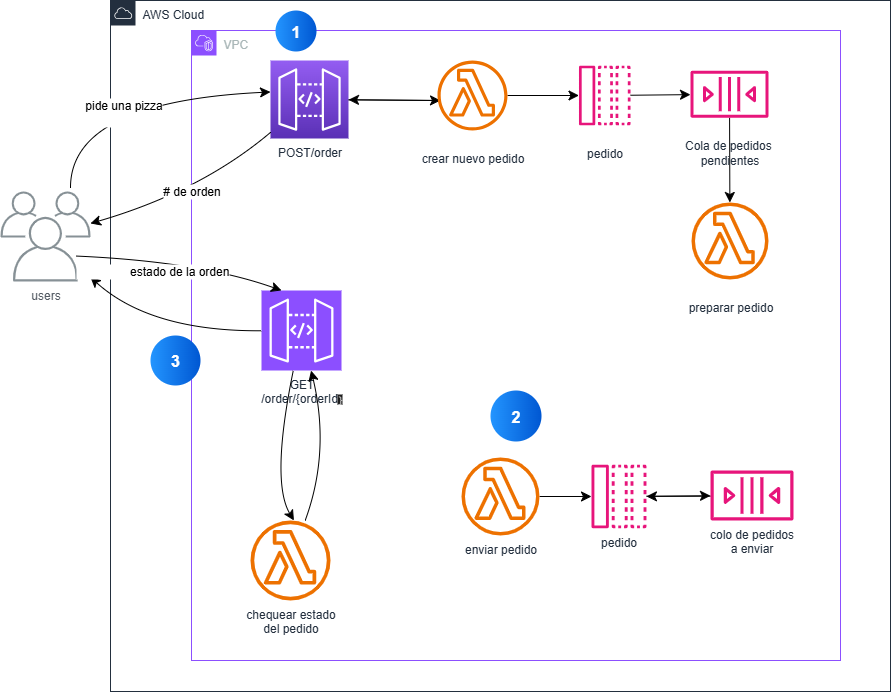

The diagram above was exported from draw.io. Its source (the exported page's mxGraphModel, read from the mxfile embedded in the PNG):
<mxGraphModel dx="1538" dy="752" grid="1" gridSize="10" guides="1" tooltips="1" connect="1" arrows="1" fold="1" page="1" pageScale="1" pageWidth="1169" pageHeight="827" math="0" shadow="0">
  <root>
    <mxCell id="0" />
    <mxCell id="1" parent="0" />
    <mxCell id="aTGdK35LoIccOWST2LLM-13" value="" style="edgeStyle=none;curved=1;rounded=0;orthogonalLoop=1;jettySize=auto;html=1;fontSize=12;startSize=8;endSize=8;" parent="1" edge="1">
      <mxGeometry relative="1" as="geometry">
        <mxPoint x="646.5" y="158" as="sourcePoint" />
        <mxPoint x="646.5" y="158" as="targetPoint" />
      </mxGeometry>
    </mxCell>
    <mxCell id="aTGdK35LoIccOWST2LLM-70" value="AWS Cloud" style="points=[[0,0],[0.25,0],[0.5,0],[0.75,0],[1,0],[1,0.25],[1,0.5],[1,0.75],[1,1],[0.75,1],[0.5,1],[0.25,1],[0,1],[0,0.75],[0,0.5],[0,0.25]];outlineConnect=0;gradientColor=none;html=1;whiteSpace=wrap;fontSize=12;fontStyle=0;container=1;pointerEvents=0;collapsible=0;recursiveResize=0;shape=mxgraph.aws4.group;grIcon=mxgraph.aws4.group_aws_cloud;strokeColor=#232F3E;fillColor=none;verticalAlign=top;align=left;spacingLeft=30;fontColor=#232F3E;dashed=0;" parent="1" vertex="1">
      <mxGeometry x="280" y="29" width="780" height="691" as="geometry" />
    </mxCell>
    <mxCell id="aTGdK35LoIccOWST2LLM-82" value="VPC" style="points=[[0,0],[0.25,0],[0.5,0],[0.75,0],[1,0],[1,0.25],[1,0.5],[1,0.75],[1,1],[0.75,1],[0.5,1],[0.25,1],[0,1],[0,0.75],[0,0.5],[0,0.25]];outlineConnect=0;gradientColor=none;html=1;whiteSpace=wrap;fontSize=12;fontStyle=0;container=1;pointerEvents=0;collapsible=0;recursiveResize=0;shape=mxgraph.aws4.group;grIcon=mxgraph.aws4.group_vpc2;strokeColor=#8C4FFF;fillColor=none;verticalAlign=top;align=left;spacingLeft=30;fontColor=#AAB7B8;dashed=0;" parent="aTGdK35LoIccOWST2LLM-70" vertex="1">
      <mxGeometry x="81" y="30" width="649" height="630" as="geometry" />
    </mxCell>
    <mxCell id="UEzPUAAOIrF-is8g5C7q-114" value="POST/order" style="outlineConnect=0;fontColor=#232F3E;gradientColor=#945DF2;gradientDirection=north;fillColor=#5A30B5;strokeColor=#ffffff;dashed=0;verticalLabelPosition=bottom;verticalAlign=top;align=center;html=1;fontSize=12;fontStyle=0;aspect=fixed;shape=mxgraph.aws4.resourceIcon;resIcon=mxgraph.aws4.api_gateway;labelBackgroundColor=#ffffff;" parent="aTGdK35LoIccOWST2LLM-82" vertex="1">
      <mxGeometry x="79" y="30" width="78" height="78" as="geometry" />
    </mxCell>
    <mxCell id="yK-Vv_G9gMQa-SUPpatR-13" style="edgeStyle=none;curved=1;rounded=0;orthogonalLoop=1;jettySize=auto;html=1;fontSize=12;startSize=8;endSize=8;" edge="1" parent="aTGdK35LoIccOWST2LLM-82" target="UEzPUAAOIrF-is8g5C7q-114">
      <mxGeometry relative="1" as="geometry">
        <mxPoint x="249" y="70" as="sourcePoint" />
      </mxGeometry>
    </mxCell>
    <mxCell id="yK-Vv_G9gMQa-SUPpatR-11" style="edgeStyle=none;curved=1;rounded=0;orthogonalLoop=1;jettySize=auto;html=1;entryX=0;entryY=0.5;entryDx=0;entryDy=0;entryPerimeter=0;fontSize=12;startSize=8;endSize=8;" edge="1" parent="aTGdK35LoIccOWST2LLM-82" source="UEzPUAAOIrF-is8g5C7q-114">
      <mxGeometry relative="1" as="geometry">
        <mxPoint x="249" y="70" as="targetPoint" />
      </mxGeometry>
    </mxCell>
    <mxCell id="yK-Vv_G9gMQa-SUPpatR-21" style="edgeStyle=none;curved=1;rounded=0;orthogonalLoop=1;jettySize=auto;html=1;fontSize=12;startSize=8;endSize=8;" edge="1" parent="aTGdK35LoIccOWST2LLM-82" source="yK-Vv_G9gMQa-SUPpatR-16" target="yK-Vv_G9gMQa-SUPpatR-18">
      <mxGeometry relative="1" as="geometry" />
    </mxCell>
    <mxCell id="yK-Vv_G9gMQa-SUPpatR-16" value="&lt;div&gt;&lt;br&gt;&lt;/div&gt;crear nuevo pedido" style="sketch=0;outlineConnect=0;fontColor=#232F3E;gradientColor=none;fillColor=#ED7100;strokeColor=none;dashed=0;verticalLabelPosition=bottom;verticalAlign=top;align=center;html=1;fontSize=12;fontStyle=0;aspect=fixed;pointerEvents=1;shape=mxgraph.aws4.lambda_function;" vertex="1" parent="aTGdK35LoIccOWST2LLM-82">
      <mxGeometry x="246" y="30" width="70" height="70" as="geometry" />
    </mxCell>
    <mxCell id="yK-Vv_G9gMQa-SUPpatR-45" style="edgeStyle=none;curved=1;rounded=0;orthogonalLoop=1;jettySize=auto;html=1;fontSize=12;startSize=8;endSize=8;" edge="1" parent="aTGdK35LoIccOWST2LLM-82" source="yK-Vv_G9gMQa-SUPpatR-17" target="yK-Vv_G9gMQa-SUPpatR-42">
      <mxGeometry relative="1" as="geometry" />
    </mxCell>
    <mxCell id="yK-Vv_G9gMQa-SUPpatR-17" value="&lt;div&gt;&lt;br&gt;&lt;/div&gt;&lt;div&gt;Cola de pedidos&amp;nbsp;&lt;/div&gt;&lt;div&gt;pendientes&lt;/div&gt;" style="sketch=0;outlineConnect=0;fontColor=#232F3E;gradientColor=none;fillColor=#E7157B;strokeColor=none;dashed=0;verticalLabelPosition=bottom;verticalAlign=top;align=center;html=1;fontSize=12;fontStyle=0;aspect=fixed;pointerEvents=1;shape=mxgraph.aws4.queue;" vertex="1" parent="aTGdK35LoIccOWST2LLM-82">
      <mxGeometry x="499" y="40.240000000000016" width="78" height="47" as="geometry" />
    </mxCell>
    <mxCell id="yK-Vv_G9gMQa-SUPpatR-23" style="edgeStyle=none;curved=1;rounded=0;orthogonalLoop=1;jettySize=auto;html=1;fontSize=12;startSize=8;endSize=8;" edge="1" parent="aTGdK35LoIccOWST2LLM-82" source="yK-Vv_G9gMQa-SUPpatR-18" target="yK-Vv_G9gMQa-SUPpatR-17">
      <mxGeometry relative="1" as="geometry" />
    </mxCell>
    <mxCell id="yK-Vv_G9gMQa-SUPpatR-18" value="&lt;div&gt;&lt;br&gt;&lt;/div&gt;&lt;div&gt;pedido&lt;/div&gt;" style="sketch=0;outlineConnect=0;fontColor=#232F3E;gradientColor=none;fillColor=#E7157B;strokeColor=none;dashed=0;verticalLabelPosition=bottom;verticalAlign=top;align=center;html=1;fontSize=12;fontStyle=0;aspect=fixed;pointerEvents=1;shape=mxgraph.aws4.message;" vertex="1" parent="aTGdK35LoIccOWST2LLM-82">
      <mxGeometry x="387.48" y="35" width="51.54" height="60" as="geometry" />
    </mxCell>
    <mxCell id="yK-Vv_G9gMQa-SUPpatR-42" value="&lt;div&gt;&lt;br&gt;&lt;/div&gt;&lt;div&gt;preparar pedido&lt;/div&gt;" style="sketch=0;outlineConnect=0;fontColor=#232F3E;gradientColor=none;fillColor=#ED7100;strokeColor=none;dashed=0;verticalLabelPosition=bottom;verticalAlign=top;align=center;html=1;fontSize=12;fontStyle=0;aspect=fixed;pointerEvents=1;shape=mxgraph.aws4.lambda_function;" vertex="1" parent="aTGdK35LoIccOWST2LLM-82">
      <mxGeometry x="500" y="172" width="77" height="77" as="geometry" />
    </mxCell>
    <mxCell id="yK-Vv_G9gMQa-SUPpatR-48" style="edgeStyle=none;curved=1;rounded=0;orthogonalLoop=1;jettySize=auto;html=1;fontSize=12;startSize=8;endSize=8;" edge="1" parent="aTGdK35LoIccOWST2LLM-82" source="yK-Vv_G9gMQa-SUPpatR-46" target="yK-Vv_G9gMQa-SUPpatR-47">
      <mxGeometry relative="1" as="geometry" />
    </mxCell>
    <mxCell id="yK-Vv_G9gMQa-SUPpatR-46" value="enviar pedido" style="sketch=0;outlineConnect=0;fontColor=#232F3E;gradientColor=none;fillColor=#ED7100;strokeColor=none;dashed=0;verticalLabelPosition=bottom;verticalAlign=top;align=center;html=1;fontSize=12;fontStyle=0;aspect=fixed;pointerEvents=1;shape=mxgraph.aws4.lambda_function;" vertex="1" parent="aTGdK35LoIccOWST2LLM-82">
      <mxGeometry x="270" y="427" width="78" height="78" as="geometry" />
    </mxCell>
    <mxCell id="yK-Vv_G9gMQa-SUPpatR-47" value="pedido" style="sketch=0;outlineConnect=0;fontColor=#232F3E;gradientColor=none;fillColor=#E7157B;strokeColor=none;dashed=0;verticalLabelPosition=bottom;verticalAlign=top;align=center;html=1;fontSize=12;fontStyle=0;aspect=fixed;pointerEvents=1;shape=mxgraph.aws4.message;" vertex="1" parent="aTGdK35LoIccOWST2LLM-82">
      <mxGeometry x="400" y="434" width="54.95" height="63.98" as="geometry" />
    </mxCell>
    <mxCell id="yK-Vv_G9gMQa-SUPpatR-61" value="" style="edgeStyle=none;curved=1;rounded=0;orthogonalLoop=1;jettySize=auto;html=1;fontSize=12;startSize=8;endSize=8;" edge="1" parent="aTGdK35LoIccOWST2LLM-82" target="yK-Vv_G9gMQa-SUPpatR-47">
      <mxGeometry relative="1" as="geometry">
        <mxPoint x="519" y="465.682426906563" as="sourcePoint" />
      </mxGeometry>
    </mxCell>
    <mxCell id="yK-Vv_G9gMQa-SUPpatR-50" style="edgeStyle=none;curved=1;rounded=0;orthogonalLoop=1;jettySize=auto;html=1;entryX=0;entryY=0.5;entryDx=0;entryDy=0;entryPerimeter=0;fontSize=12;startSize=8;endSize=8;" edge="1" parent="aTGdK35LoIccOWST2LLM-82" source="yK-Vv_G9gMQa-SUPpatR-47">
      <mxGeometry relative="1" as="geometry">
        <mxPoint x="519" y="465.25" as="targetPoint" />
      </mxGeometry>
    </mxCell>
    <mxCell id="yK-Vv_G9gMQa-SUPpatR-51" value="GET&lt;div&gt;/order/{orderId&lt;span style=&quot;background-color: rgb(30, 30, 30); color: rgb(212, 212, 212); font-family: Consolas, &amp;quot;Courier New&amp;quot;, monospace; font-size: 9px; white-space-collapse: preserve;&quot;&gt;}&lt;/span&gt;&lt;/div&gt;" style="sketch=0;points=[[0,0,0],[0.25,0,0],[0.5,0,0],[0.75,0,0],[1,0,0],[0,1,0],[0.25,1,0],[0.5,1,0],[0.75,1,0],[1,1,0],[0,0.25,0],[0,0.5,0],[0,0.75,0],[1,0.25,0],[1,0.5,0],[1,0.75,0]];outlineConnect=0;fontColor=#232F3E;fillColor=#8C4FFF;strokeColor=#ffffff;dashed=0;verticalLabelPosition=bottom;verticalAlign=top;align=center;html=1;fontSize=12;fontStyle=0;aspect=fixed;shape=mxgraph.aws4.resourceIcon;resIcon=mxgraph.aws4.api_gateway;" vertex="1" parent="aTGdK35LoIccOWST2LLM-82">
      <mxGeometry x="70" y="260" width="80" height="80" as="geometry" />
    </mxCell>
    <mxCell id="yK-Vv_G9gMQa-SUPpatR-60" style="edgeStyle=none;curved=1;rounded=0;orthogonalLoop=1;jettySize=auto;html=1;fontSize=12;startSize=8;endSize=8;" edge="1" parent="aTGdK35LoIccOWST2LLM-82" source="yK-Vv_G9gMQa-SUPpatR-56" target="yK-Vv_G9gMQa-SUPpatR-51">
      <mxGeometry relative="1" as="geometry">
        <Array as="points">
          <mxPoint x="139" y="421" />
        </Array>
      </mxGeometry>
    </mxCell>
    <mxCell id="yK-Vv_G9gMQa-SUPpatR-56" value="chequear estado&lt;div&gt;del pedido&lt;/div&gt;" style="sketch=0;outlineConnect=0;fontColor=#232F3E;gradientColor=none;fillColor=#ED7100;strokeColor=none;dashed=0;verticalLabelPosition=bottom;verticalAlign=top;align=center;html=1;fontSize=12;fontStyle=0;aspect=fixed;pointerEvents=1;shape=mxgraph.aws4.lambda_function;" vertex="1" parent="aTGdK35LoIccOWST2LLM-82">
      <mxGeometry x="59" y="490" width="80" height="80" as="geometry" />
    </mxCell>
    <mxCell id="yK-Vv_G9gMQa-SUPpatR-58" style="edgeStyle=none;curved=1;rounded=0;orthogonalLoop=1;jettySize=auto;html=1;entryX=0.543;entryY=0;entryDx=0;entryDy=0;entryPerimeter=0;fontSize=12;startSize=8;endSize=8;" edge="1" parent="aTGdK35LoIccOWST2LLM-82" source="yK-Vv_G9gMQa-SUPpatR-51" target="yK-Vv_G9gMQa-SUPpatR-56">
      <mxGeometry relative="1" as="geometry">
        <Array as="points">
          <mxPoint x="79" y="451" />
        </Array>
      </mxGeometry>
    </mxCell>
    <mxCell id="yK-Vv_G9gMQa-SUPpatR-59" style="edgeStyle=none;curved=1;rounded=0;orthogonalLoop=1;jettySize=auto;html=1;exitX=1;exitY=0;exitDx=0;exitDy=0;exitPerimeter=0;fontSize=12;startSize=8;endSize=8;" edge="1" parent="aTGdK35LoIccOWST2LLM-82" source="yK-Vv_G9gMQa-SUPpatR-51" target="yK-Vv_G9gMQa-SUPpatR-51">
      <mxGeometry relative="1" as="geometry" />
    </mxCell>
    <mxCell id="yK-Vv_G9gMQa-SUPpatR-62" value="colo de pedidos&lt;div&gt;a enviar&lt;/div&gt;" style="sketch=0;outlineConnect=0;fontColor=#232F3E;gradientColor=none;fillColor=#E7157B;strokeColor=none;dashed=0;verticalLabelPosition=bottom;verticalAlign=top;align=center;html=1;fontSize=12;fontStyle=0;aspect=fixed;pointerEvents=1;shape=mxgraph.aws4.queue;" vertex="1" parent="aTGdK35LoIccOWST2LLM-82">
      <mxGeometry x="519" y="440" width="82.98" height="50" as="geometry" />
    </mxCell>
    <mxCell id="yK-Vv_G9gMQa-SUPpatR-68" value="2" style="ellipse;whiteSpace=wrap;html=1;aspect=fixed;rotation=0;gradientColor=#0057D2;strokeColor=none;gradientDirection=east;fillColor=#2395FF;rounded=0;pointerEvents=0;fontFamily=Helvetica;fontSize=16;fontColor=#FFFFFF;spacingTop=4;spacingBottom=4;spacingLeft=4;spacingRight=4;points=[];fontStyle=1" vertex="1" parent="aTGdK35LoIccOWST2LLM-82">
      <mxGeometry x="299" y="360" width="51" height="51" as="geometry" />
    </mxCell>
    <mxCell id="yK-Vv_G9gMQa-SUPpatR-69" value="3" style="ellipse;whiteSpace=wrap;html=1;aspect=fixed;rotation=0;gradientColor=#0057D2;strokeColor=none;gradientDirection=east;fillColor=#2395FF;rounded=0;pointerEvents=0;fontFamily=Helvetica;fontSize=16;fontColor=#FFFFFF;spacingTop=4;spacingBottom=4;spacingLeft=4;spacingRight=4;points=[];fontStyle=1" vertex="1" parent="aTGdK35LoIccOWST2LLM-82">
      <mxGeometry x="-41" y="305" width="50" height="50" as="geometry" />
    </mxCell>
    <mxCell id="aTGdK35LoIccOWST2LLM-81" style="edgeStyle=none;curved=1;rounded=0;orthogonalLoop=1;jettySize=auto;html=1;exitX=0;exitY=0.5;exitDx=0;exitDy=0;exitPerimeter=0;fontSize=12;startSize=8;endSize=8;" parent="aTGdK35LoIccOWST2LLM-70" edge="1">
      <mxGeometry relative="1" as="geometry">
        <mxPoint x="-36" y="553.5" as="sourcePoint" />
        <mxPoint x="-36" y="553.5" as="targetPoint" />
      </mxGeometry>
    </mxCell>
    <mxCell id="yK-Vv_G9gMQa-SUPpatR-2" style="edgeStyle=none;curved=1;rounded=0;orthogonalLoop=1;jettySize=auto;html=1;fontSize=12;startSize=8;endSize=8;" edge="1" parent="aTGdK35LoIccOWST2LLM-70">
      <mxGeometry relative="1" as="geometry">
        <mxPoint x="-39.99619816822647" y="187.06979907426503" as="sourcePoint" />
        <mxPoint x="160" y="91.47845751011664" as="targetPoint" />
        <Array as="points">
          <mxPoint x="-40" y="101" />
        </Array>
      </mxGeometry>
    </mxCell>
    <mxCell id="yK-Vv_G9gMQa-SUPpatR-4" value="pide una pizza&lt;div&gt;&lt;br&gt;&lt;/div&gt;" style="edgeLabel;html=1;align=center;verticalAlign=middle;resizable=0;points=[];fontSize=12;" vertex="1" connectable="0" parent="yK-Vv_G9gMQa-SUPpatR-2">
      <mxGeometry x="-0.056" y="1" relative="1" as="geometry">
        <mxPoint x="2" y="13" as="offset" />
      </mxGeometry>
    </mxCell>
    <mxCell id="yK-Vv_G9gMQa-SUPpatR-67" value="1" style="ellipse;whiteSpace=wrap;html=1;aspect=fixed;rotation=0;gradientColor=#0057D2;strokeColor=none;gradientDirection=east;fillColor=#2395FF;rounded=0;pointerEvents=0;fontFamily=Helvetica;fontSize=16;fontColor=#FFFFFF;spacingTop=4;spacingBottom=4;spacingLeft=4;spacingRight=4;points=[];fontStyle=1" vertex="1" parent="aTGdK35LoIccOWST2LLM-70">
      <mxGeometry x="165" y="10" width="41" height="41" as="geometry" />
    </mxCell>
    <mxCell id="aTGdK35LoIccOWST2LLM-88" value="users" style="sketch=0;outlineConnect=0;gradientColor=none;fontColor=#545B64;strokeColor=none;fillColor=#879196;dashed=0;verticalLabelPosition=bottom;verticalAlign=top;align=center;html=1;fontSize=12;fontStyle=0;aspect=fixed;shape=mxgraph.aws4.illustration_users;pointerEvents=1" parent="1" vertex="1">
      <mxGeometry x="170" y="220" width="90" height="90" as="geometry" />
    </mxCell>
    <mxCell id="yK-Vv_G9gMQa-SUPpatR-8" style="edgeStyle=none;curved=1;rounded=0;orthogonalLoop=1;jettySize=auto;html=1;fontSize=12;startSize=8;endSize=8;" edge="1" parent="1" source="UEzPUAAOIrF-is8g5C7q-114" target="aTGdK35LoIccOWST2LLM-88">
      <mxGeometry relative="1" as="geometry">
        <Array as="points">
          <mxPoint x="370" y="220" />
        </Array>
      </mxGeometry>
    </mxCell>
    <mxCell id="yK-Vv_G9gMQa-SUPpatR-10" value="# de orden" style="edgeLabel;html=1;align=center;verticalAlign=middle;resizable=0;points=[];fontSize=12;" vertex="1" connectable="0" parent="yK-Vv_G9gMQa-SUPpatR-8">
      <mxGeometry x="-0.0326" y="-4" relative="1" as="geometry">
        <mxPoint x="-1" as="offset" />
      </mxGeometry>
    </mxCell>
    <mxCell id="yK-Vv_G9gMQa-SUPpatR-52" style="edgeStyle=none;curved=1;rounded=0;orthogonalLoop=1;jettySize=auto;html=1;fontSize=12;startSize=8;endSize=8;" edge="1" parent="1" source="yK-Vv_G9gMQa-SUPpatR-51" target="aTGdK35LoIccOWST2LLM-88">
      <mxGeometry relative="1" as="geometry">
        <Array as="points">
          <mxPoint x="320" y="360" />
        </Array>
      </mxGeometry>
    </mxCell>
    <mxCell id="yK-Vv_G9gMQa-SUPpatR-54" style="edgeStyle=none;curved=1;rounded=0;orthogonalLoop=1;jettySize=auto;html=1;entryX=0.25;entryY=0;entryDx=0;entryDy=0;entryPerimeter=0;fontSize=12;startSize=8;endSize=8;exitX=0.835;exitY=0.717;exitDx=0;exitDy=0;exitPerimeter=0;" edge="1" parent="1" source="aTGdK35LoIccOWST2LLM-88" target="yK-Vv_G9gMQa-SUPpatR-51">
      <mxGeometry relative="1" as="geometry">
        <Array as="points">
          <mxPoint x="370" y="290" />
        </Array>
      </mxGeometry>
    </mxCell>
    <mxCell id="yK-Vv_G9gMQa-SUPpatR-55" value="&amp;nbsp; &amp;nbsp; &amp;nbsp; &amp;nbsp; &amp;nbsp; &amp;nbsp; &amp;nbsp; &amp;nbsp; estado de la orden" style="edgeLabel;html=1;align=center;verticalAlign=middle;resizable=0;points=[];fontSize=12;" vertex="1" connectable="0" parent="yK-Vv_G9gMQa-SUPpatR-54">
      <mxGeometry x="-0.2787" y="-11" relative="1" as="geometry">
        <mxPoint as="offset" />
      </mxGeometry>
    </mxCell>
  </root>
</mxGraphModel>